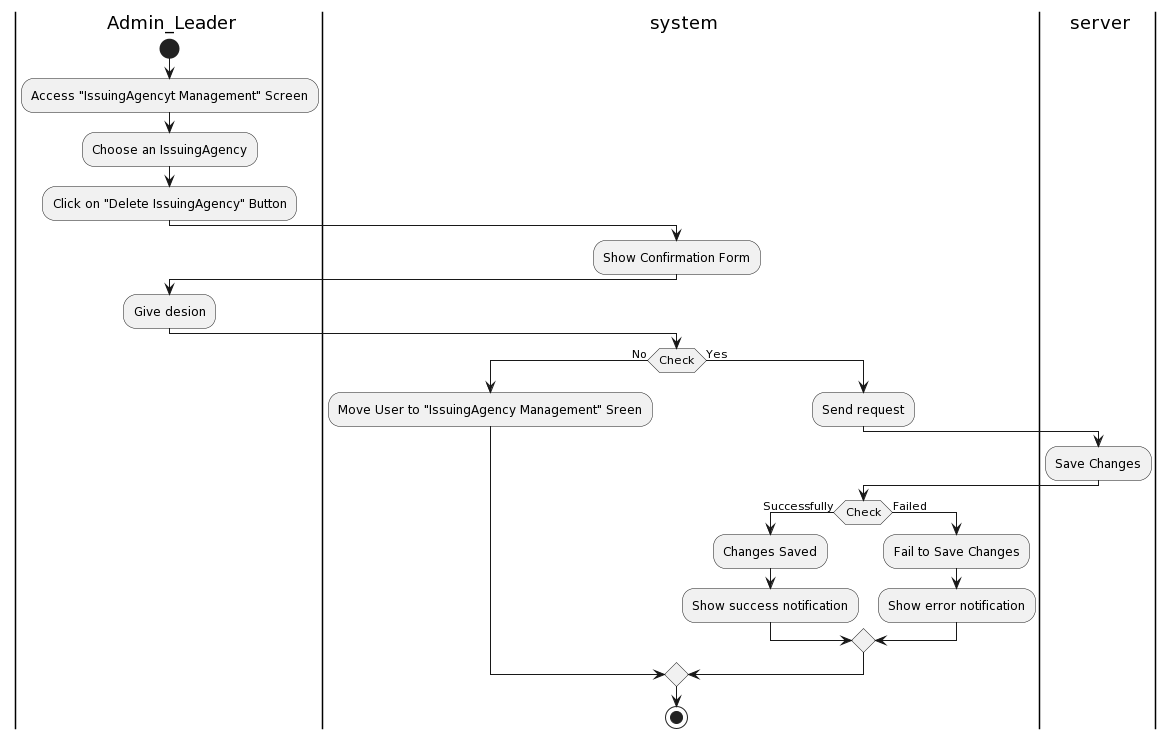

The diagram above was rendered by PlantUML. Its source (embedded in the PNG):
@startuml
|a| Admin_Leader
|sys| system
|ser| server
|a|
start
:Access "IssuingAgencyt Management" Screen;
:Choose an IssuingAgency;
:Click on "Delete IssuingAgency" Button;
|sys|
:Show Confirmation Form;
|a|
:Give desion;
|sys|
if (Check) then (No)
:Move User to "IssuingAgency Management" Sreen;
else (Yes)
|sys|
:Send request;
|ser|
:Save Changes;
|sys|
if(Check) then (Successfully)
:Changes Saved;
:Show success notification;
else (Failed)
:Fail to Save Changes;
:Show error notification;
endif
endif
stop
@enduml